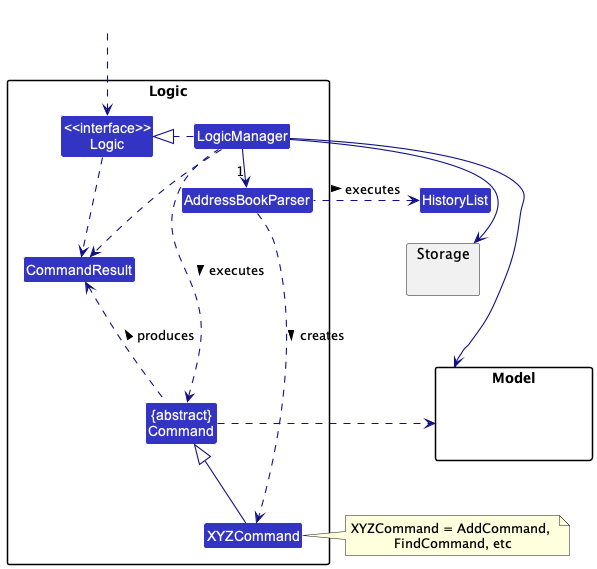

The diagram above was rendered by PlantUML. Its source (embedded in the PNG):
@startuml
!include style.puml
skinparam arrowThickness 1.1
skinparam arrowColor LOGIC_COLOR_T4
skinparam classBackgroundColor LOGIC_COLOR

package Logic {

Class AddressBookParser
Class XYZCommand
Class CommandResult
Class "{abstract}\nCommand" as Command


Class "<<interface>>\nLogic" as Logic
Class LogicManager
}

package Model{
Class HiddenModel #FFFFFF
}

package Storage{
}

Class HiddenOutside #FFFFFF
HiddenOutside ..> Logic

LogicManager .right.|> Logic
LogicManager -right->"1" AddressBookParser
AddressBookParser ..> XYZCommand : creates >

XYZCommand -up-|> Command
LogicManager .left.> Command : executes >
AddressBookParser .left.> HistoryList : executes >


LogicManager --> Model
LogicManager --> Storage
Storage --[hidden] Model
Command .[hidden]up.> Storage
Command .right.> Model
note right of XYZCommand: XYZCommand = AddCommand, \nFindCommand, etc

Logic ..> CommandResult
LogicManager .down.> CommandResult
Command .up.> CommandResult : produces >
@enduml